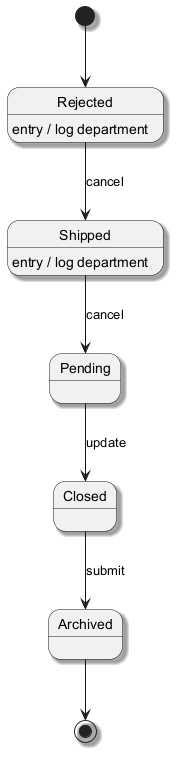

The diagram above was rendered by PlantUML. Its source (embedded in the PNG):
@startuml
skinparam backgroundColor #FFFFFF
skinparam classBackgroundColor #F1F8E9
skinparam classBorderColor #33691E
skinparam shadowing true
[*] --> Rejected
Rejected --> Shipped : cancel
Rejected : entry / log department
Shipped --> Pending : cancel
Shipped : entry / log department
Pending --> Closed : update
Closed --> Archived : submit
Archived --> [*]
@enduml